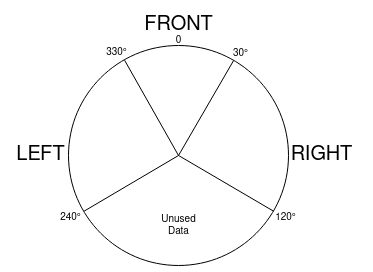

The diagram above was exported from draw.io. Its source (the exported page's mxGraphModel, read from the mxfile embedded in the PNG):
<mxGraphModel dx="661" dy="347" grid="1" gridSize="10" guides="1" tooltips="1" connect="1" arrows="1" fold="1" page="1" pageScale="1" pageWidth="850" pageHeight="1100" math="0" shadow="0">
  <root>
    <mxCell id="0" />
    <mxCell id="1" parent="0" />
    <mxCell id="sxsRGlNrt7UWBrcCmP0Q-1" value="&amp;nbsp;" style="ellipse;whiteSpace=wrap;html=1;aspect=fixed;fontSize=20;" vertex="1" parent="1">
      <mxGeometry x="315" y="250" width="220" height="220" as="geometry" />
    </mxCell>
    <mxCell id="sxsRGlNrt7UWBrcCmP0Q-5" value="" style="endArrow=none;html=1;rounded=0;fontSize=20;entryX=0.255;entryY=0.067;entryDx=0;entryDy=0;entryPerimeter=0;" edge="1" parent="1" target="sxsRGlNrt7UWBrcCmP0Q-1">
      <mxGeometry width="50" height="50" relative="1" as="geometry">
        <mxPoint x="425" y="360" as="sourcePoint" />
        <mxPoint x="320" y="240" as="targetPoint" />
      </mxGeometry>
    </mxCell>
    <mxCell id="sxsRGlNrt7UWBrcCmP0Q-8" value="" style="endArrow=none;html=1;rounded=0;fontSize=20;exitX=0.75;exitY=0.069;exitDx=0;exitDy=0;exitPerimeter=0;" edge="1" parent="1" source="sxsRGlNrt7UWBrcCmP0Q-1">
      <mxGeometry width="50" height="50" relative="1" as="geometry">
        <mxPoint x="190.00000000000003" y="230" as="sourcePoint" />
        <mxPoint x="425" y="360" as="targetPoint" />
      </mxGeometry>
    </mxCell>
    <mxCell id="sxsRGlNrt7UWBrcCmP0Q-11" value="" style="endArrow=none;html=1;rounded=0;fontSize=20;exitX=0.932;exitY=0.753;exitDx=0;exitDy=0;exitPerimeter=0;" edge="1" parent="1" source="sxsRGlNrt7UWBrcCmP0Q-1">
      <mxGeometry width="50" height="50" relative="1" as="geometry">
        <mxPoint x="519.16" y="414.88" as="sourcePoint" />
        <mxPoint x="425" y="359.96000000000004" as="targetPoint" />
      </mxGeometry>
    </mxCell>
    <mxCell id="sxsRGlNrt7UWBrcCmP0Q-15" value="" style="endArrow=none;html=1;rounded=0;fontSize=20;exitX=0.071;exitY=0.753;exitDx=0;exitDy=0;exitPerimeter=0;" edge="1" parent="1" source="sxsRGlNrt7UWBrcCmP0Q-1">
      <mxGeometry width="50" height="50" relative="1" as="geometry">
        <mxPoint x="255" y="490" as="sourcePoint" />
        <mxPoint x="425" y="360" as="targetPoint" />
      </mxGeometry>
    </mxCell>
    <mxCell id="sxsRGlNrt7UWBrcCmP0Q-18" value="&lt;div&gt;FRONT&lt;/div&gt;" style="text;html=1;align=center;verticalAlign=middle;resizable=0;points=[];autosize=1;strokeColor=none;fillColor=none;fontSize=20;" vertex="1" parent="1">
      <mxGeometry x="380" y="210" width="90" height="40" as="geometry" />
    </mxCell>
    <mxCell id="sxsRGlNrt7UWBrcCmP0Q-19" value="&lt;div&gt;LEFT&lt;/div&gt;" style="text;html=1;align=center;verticalAlign=middle;resizable=0;points=[];autosize=1;strokeColor=none;fillColor=none;fontSize=20;" vertex="1" parent="1">
      <mxGeometry x="252" y="340" width="70" height="40" as="geometry" />
    </mxCell>
    <mxCell id="sxsRGlNrt7UWBrcCmP0Q-20" value="RIGHT" style="text;html=1;align=center;verticalAlign=middle;resizable=0;points=[];autosize=1;strokeColor=none;fillColor=none;fontSize=20;" vertex="1" parent="1">
      <mxGeometry x="523" y="340" width="90" height="40" as="geometry" />
    </mxCell>
    <mxCell id="sxsRGlNrt7UWBrcCmP0Q-23" value="&lt;div style=&quot;font-size: 10px;&quot;&gt;30°&lt;/div&gt;" style="text;html=1;align=center;verticalAlign=middle;resizable=0;points=[];autosize=1;strokeColor=none;fillColor=none;fontSize=20;" vertex="1" parent="1">
      <mxGeometry x="467" y="243" width="40" height="30" as="geometry" />
    </mxCell>
    <mxCell id="sxsRGlNrt7UWBrcCmP0Q-24" value="&lt;div&gt;0&lt;/div&gt;" style="text;html=1;align=center;verticalAlign=middle;resizable=0;points=[];autosize=1;strokeColor=none;fillColor=none;fontSize=10;" vertex="1" parent="1">
      <mxGeometry x="410" y="230" width="30" height="30" as="geometry" />
    </mxCell>
    <mxCell id="sxsRGlNrt7UWBrcCmP0Q-26" value="&lt;div style=&quot;font-size: 10px;&quot;&gt;330°&lt;/div&gt;" style="text;html=1;align=center;verticalAlign=middle;resizable=0;points=[];autosize=1;strokeColor=none;fillColor=none;fontSize=20;" vertex="1" parent="1">
      <mxGeometry x="343" y="242" width="40" height="30" as="geometry" />
    </mxCell>
    <mxCell id="sxsRGlNrt7UWBrcCmP0Q-27" value="&lt;font style=&quot;font-size: 10px;&quot;&gt;120°&lt;/font&gt;" style="text;html=1;align=center;verticalAlign=middle;resizable=0;points=[];autosize=1;strokeColor=none;fillColor=none;fontSize=20;" vertex="1" parent="1">
      <mxGeometry x="512" y="400" width="40" height="40" as="geometry" />
    </mxCell>
    <mxCell id="sxsRGlNrt7UWBrcCmP0Q-28" value="&lt;font style=&quot;font-size: 10px;&quot;&gt;240°&lt;/font&gt;" style="text;html=1;align=center;verticalAlign=middle;resizable=0;points=[];autosize=1;strokeColor=none;fillColor=none;fontSize=20;" vertex="1" parent="1">
      <mxGeometry x="297" y="400" width="40" height="40" as="geometry" />
    </mxCell>
    <mxCell id="sxsRGlNrt7UWBrcCmP0Q-29" value="&lt;div&gt;Unused&lt;br&gt;&lt;/div&gt;&lt;div&gt;Data&lt;/div&gt;" style="text;html=1;align=center;verticalAlign=middle;resizable=0;points=[];autosize=1;strokeColor=none;fillColor=none;fontSize=10;" vertex="1" parent="1">
      <mxGeometry x="395" y="410" width="60" height="40" as="geometry" />
    </mxCell>
    <mxCell id="sxsRGlNrt7UWBrcCmP0Q-30" value="&amp;nbsp;" style="text;whiteSpace=wrap;html=1;fontSize=10;" vertex="1" parent="1">
      <mxGeometry x="410" y="420" width="40" height="40" as="geometry" />
    </mxCell>
    <mxCell id="sxsRGlNrt7UWBrcCmP0Q-32" value="&amp;nbsp;" style="text;whiteSpace=wrap;html=1;fontSize=10;" vertex="1" parent="1">
      <mxGeometry x="360" y="230" width="40" height="40" as="geometry" />
    </mxCell>
  </root>
</mxGraphModel>